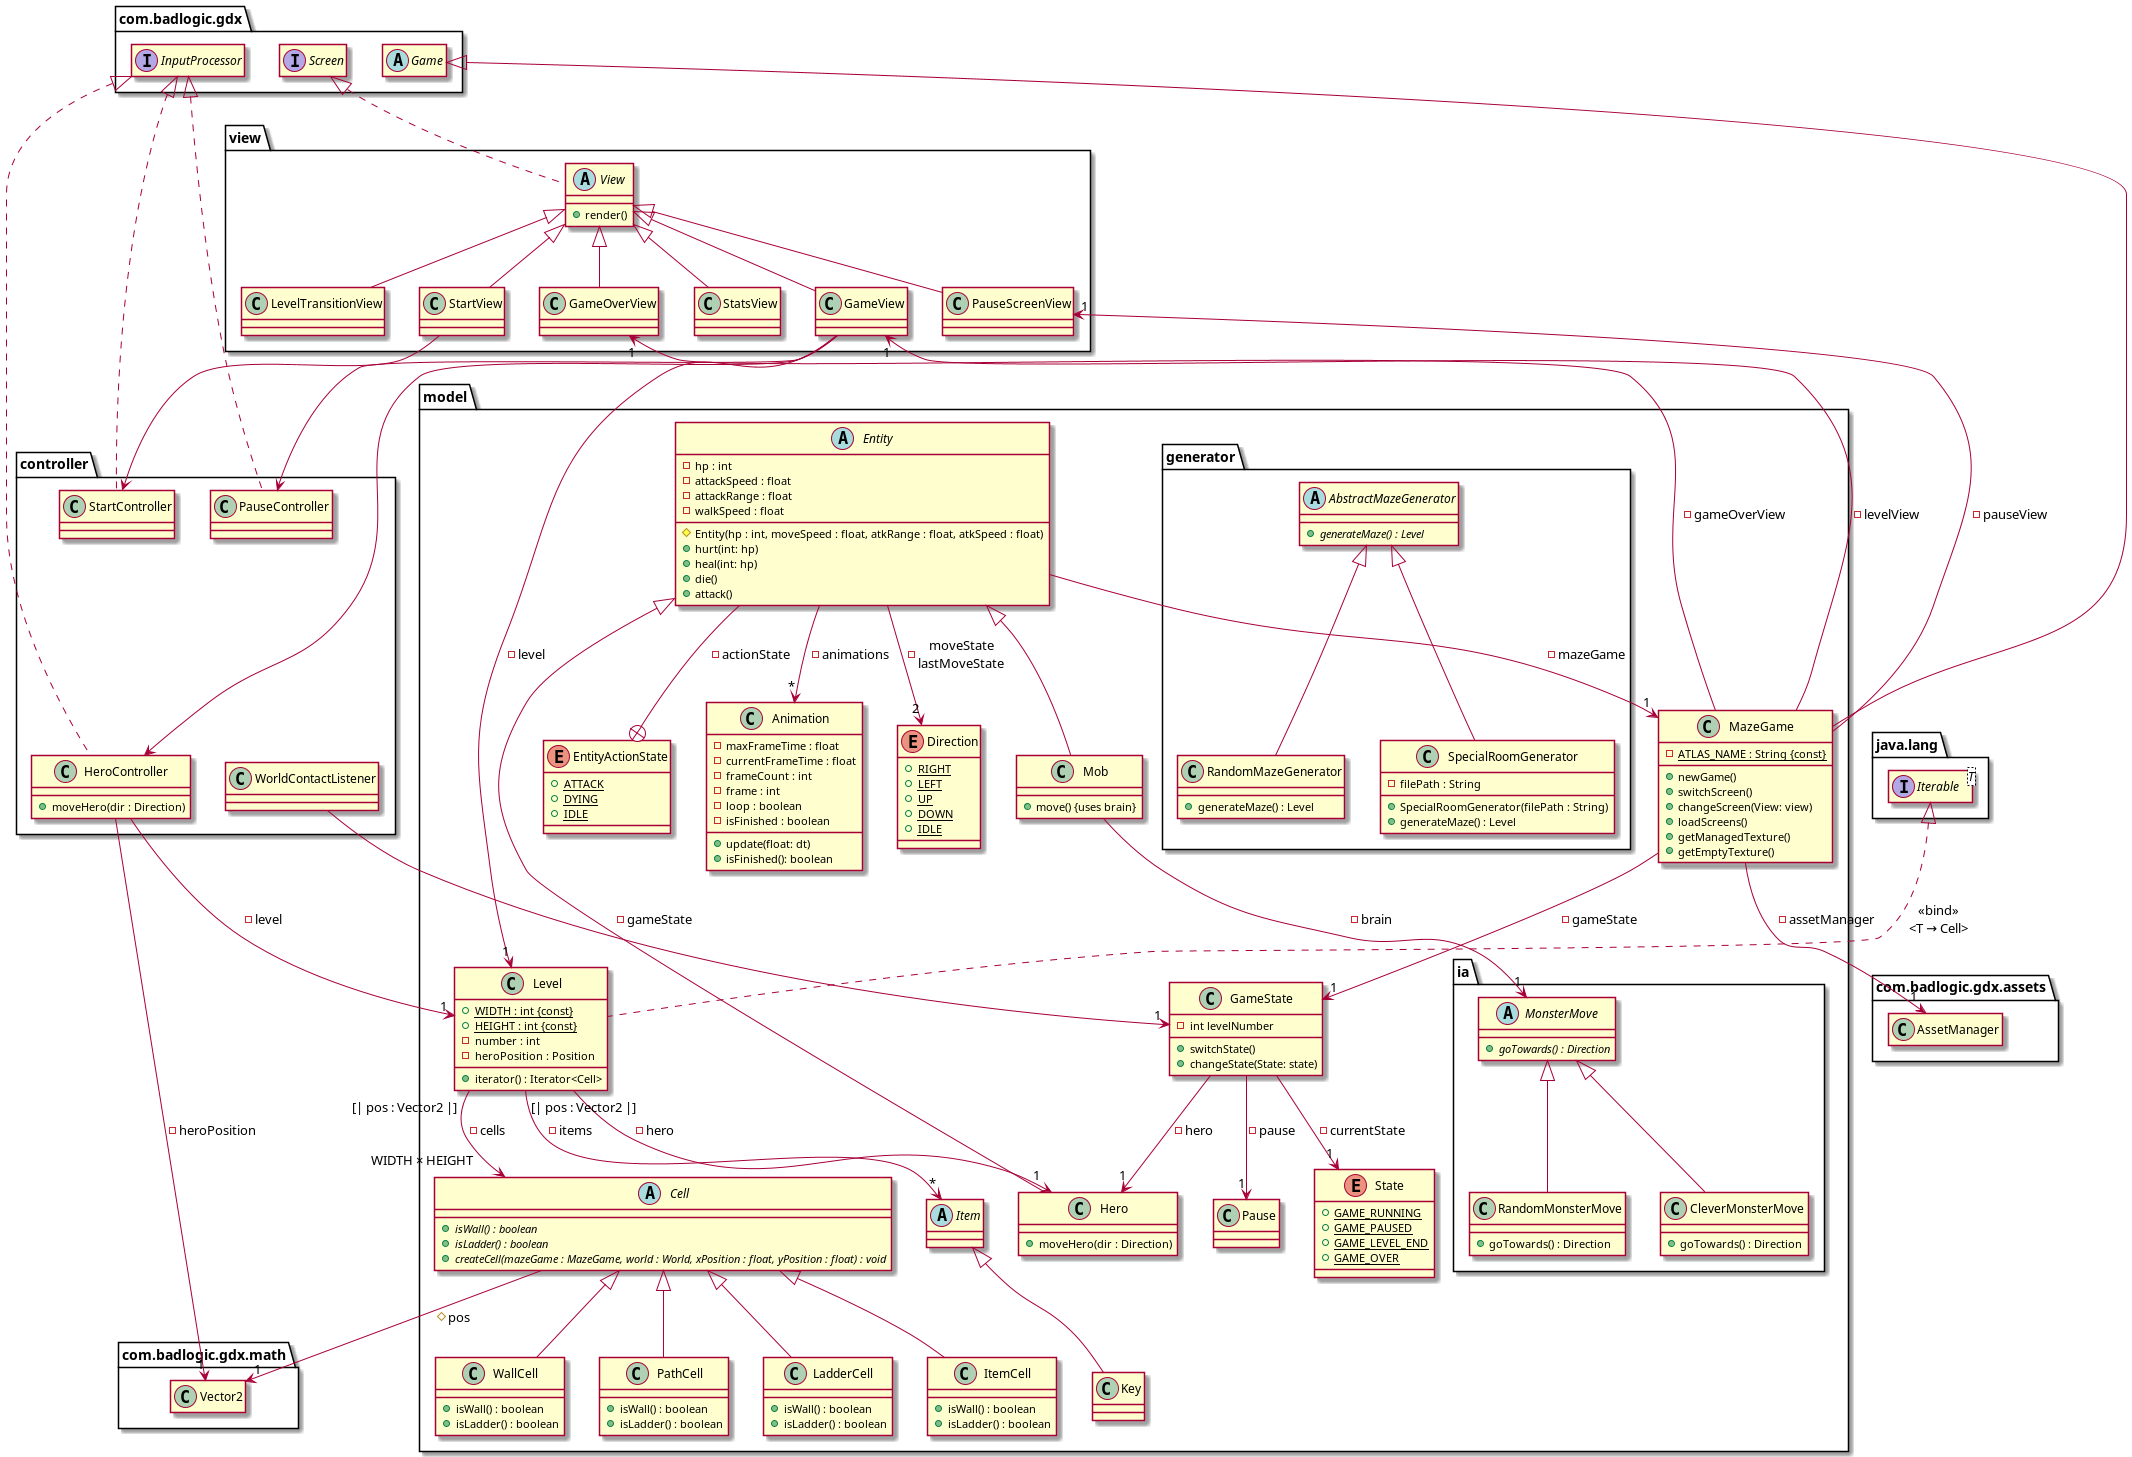

The diagram above was rendered by PlantUML. Its source (embedded in the PNG):
@startuml
'default
' top to bottom direction

' skinparam groupInheritance 2

package java.lang {
  interface Iterable<T> {
  
  }
  hide Iterable members
}

package model {
  package generator {
    abstract class AbstractMazeGenerator {
      + {abstract} generateMaze() : Level
    }

    class RandomMazeGenerator {
      + generateMaze() : Level
    }

    class SpecialRoomGenerator {
      - filePath : String
      + SpecialRoomGenerator(filePath : String)
      + generateMaze() : Level
    }

    RandomMazeGenerator -up-|> AbstractMazeGenerator
    SpecialRoomGenerator -up-|> AbstractMazeGenerator
  }
  
  package ia {
    abstract class MonsterMove {
      + {abstract} goTowards() : Direction
    }

	class RandomMonsterMove {
      + goTowards() : Direction
    }
    
	class CleverMonsterMove {
      + goTowards() : Direction
    }
    
    CleverMonsterMove -up-|> MonsterMove
    RandomMonsterMove -up-|> MonsterMove
  }
  
  abstract class Entity {
    - hp : int
    - attackSpeed : float
    - attackRange : float
	- walkSpeed : float  
    
    # Entity(hp : int, moveSpeed : float, atkRange : float, atkSpeed : float)
    + hurt(int: hp)
    + heal(int: hp)
    + die()
    + attack()
  }
  
  Entity --+ EntityActionState : - actionState
  Entity -->"*" Animation : - animations
  Entity -->"1" MazeGame : - mazeGame
  Entity -->"2" Direction : - moveState\nlastMoveState
  
  class Hero {
    + moveHero(dir : Direction)
  }
  
  class Mob {
    + move() {uses brain}
  }
  
  Hero -up-|> Entity
  Mob -up-|> Entity
  
  Mob -->"1" MonsterMove : - brain

  class Level {
    + {static} WIDTH : int {const}
    + {static} HEIGHT : int {const}
    - number : int
    - heroPosition : Position
    + iterator() : Iterator<Cell>
  }
  Level .up.|> Iterable : <<bind>>\n<T → Cell>
  Level "[| pos : Vector2 |]"-->"WIDTH × HEIGHT" Cell : - cells
  Level -->"1" Hero : - hero
  Level "[| pos : Vector2 |]"-->"*" Item : - items
  
  abstract class Cell {
    + {abstract} isWall() : boolean
    + {abstract} isLadder() : boolean
    + {abstract} createCell(mazeGame : MazeGame, world : World, xPosition : float, yPosition : float) : void
  }

  class WallCell {
    + isWall() : boolean
    + isLadder() : boolean
  }

  class PathCell {
    + isWall() : boolean
    + isLadder() : boolean
  }

  class LadderCell {
    + isWall() : boolean
    + isLadder() : boolean
  }
  
  class ItemCell {
    + isWall() : boolean
    + isLadder() : boolean
  }

  WallCell -up-|> Cell
  PathCell -up-|> Cell
  LadderCell -up-|> Cell
  ItemCell -up-|> Cell

  class Pause {
  }

  class Animation {
  - maxFrameTime : float
  - currentFrameTime : float
  - frameCount : int
  - frame : int
  - loop : boolean
  - isFinished : boolean
  + update(float: dt)
  + isFinished(): boolean
  }
  
  class GameState {
    - int levelNumber
    
    + switchState()
    + changeState(State: state)
  }


  enum State {
  + {static} GAME_RUNNING
  + {static} GAME_PAUSED
  + {static} GAME_LEVEL_END
  + {static} GAME_OVER
  } 

  enum EntityActionState {
  + {static} ATTACK
  + {static} DYING
  + {static} IDLE
  }

  enum Direction {
  + {static} RIGHT
  + {static} LEFT
  + {static} UP
  + {static} DOWN
  + {static} IDLE
  }

  abstract class Item {
    
  }

  class Key {
    
  }
  Key -up-|> Item
}

GameState -->"1" State : - currentState
GameState -->"1" Hero : - hero
GameState -->"1" Pause : - pause

package controller {
 
    class PauseController {

    }
    

    class HeroController {
      + moveHero(dir : Direction)
    }
  	

    class StartController {

    }  
	

    class WorldContactListener {
    }

    HeroController -[hidden]> WorldContactListener
    PauseController -[hidden]-> HeroController
}
HeroController -->"1" Level : - level

package view {
  
    abstract class View {
      + render()
    }

    class GameView {

    }
  	GameView -up-|> View

    class StatsView {

    }
	StatsView -up-|> View

    class PauseScreenView {

    }
	PauseScreenView -up-|> View

    class GameOverView {

    }
	GameOverView -up-|> View

    class LevelTransitionView {

    }
	LevelTransitionView -up-|> View

    class StartView {

    }
	StartView -up-|> View
}

GameView --> HeroController
GameView --> PauseController
GameView -->"1" Level : - level
StartView --> StartController

package com.badlogic.gdx {
  abstract class Game {
  
  }
  hide Game members
  
  interface Screen {
    
  }
  hide Screen members
  
  interface InputProcessor{
    
  }
  hide InputProcessor members
}
PauseController .up.|> InputProcessor
HeroController .up.|> InputProcessor
StartController .up.|> InputProcessor


View .up.|> Screen

class MazeGame {
  	- {static} ATLAS_NAME : String {const}
	+ newGame()
    + switchScreen()
    + changeScreen(View: view)
    + loadScreens()
    + getManagedTexture()
    + getEmptyTexture()
 }
 
PauseScreenView "1"<-down- MazeGame : - pauseView
GameView "1"<-down- MazeGame : - levelView
GameOverView "1"<-down- MazeGame : - gameOverView
 
package com.badlogic.gdx.assets {
  class AssetManager {
  
  }
  hide AssetManager members
}

package com.badlogic.gdx.math {
   class Vector2 {
     
   }
   hide Vector2 members
}
 
MazeGame -up-|> Game
MazeGame -->"1" GameState : - gameState
MazeGame -->"1" AssetManager : - assetManager
WorldContactListener -->"1" GameState : - gameState

Cell -->"1" Vector2 : # pos
HeroController -->"1" Vector2 : - heroPosition



@enduml